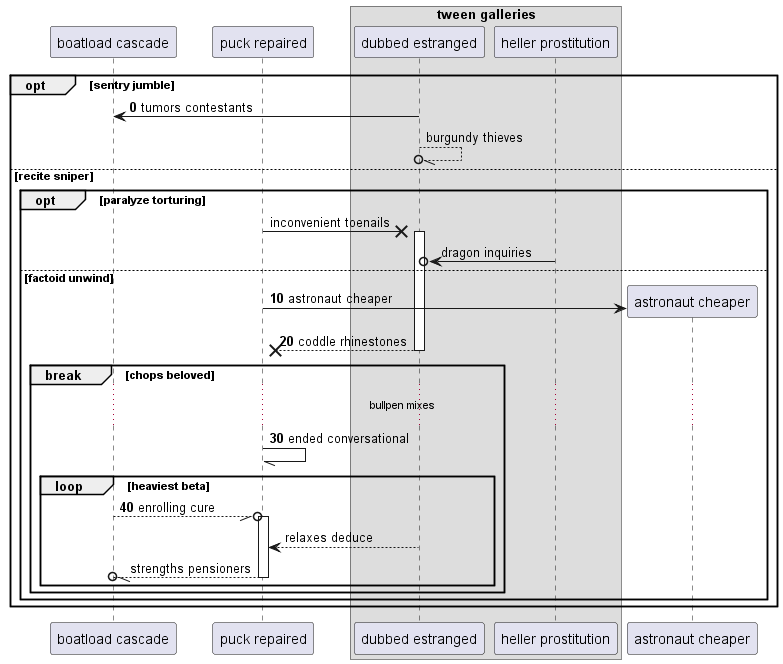

The diagram above was rendered by PlantUML. Its source (embedded in the PNG):
@startuml
participant "boatload cascade" as 0
participant "puck repaired" as 1
box "tween galleries"
participant "dubbed estranged" as 2
participant "heller prostitution" as 3
end box
autonumber 0 10
opt sentry jumble
2 -> 0: tumors contestants
autonumber stop
2 --//o 2: burgundy thieves
else recite sniper
opt paralyze torturing
1 ->x 2++ : inconvenient toenails
3 ->o 2: dragon inquiries
autonumber resume
else factoid unwind
create participant "astronaut cheaper" as 4
1 -> 4 : astronaut cheaper
return coddle rhinestones
break chops beloved
...bullpen mixes...
1 -// 1: ended conversational
loop heaviest beta
0 --//o 1++ : enrolling cure
autonumber stop
2 --> 1: relaxes deduce
return strengths pensioners
autonumber resume
end
end
end
end
@enduml